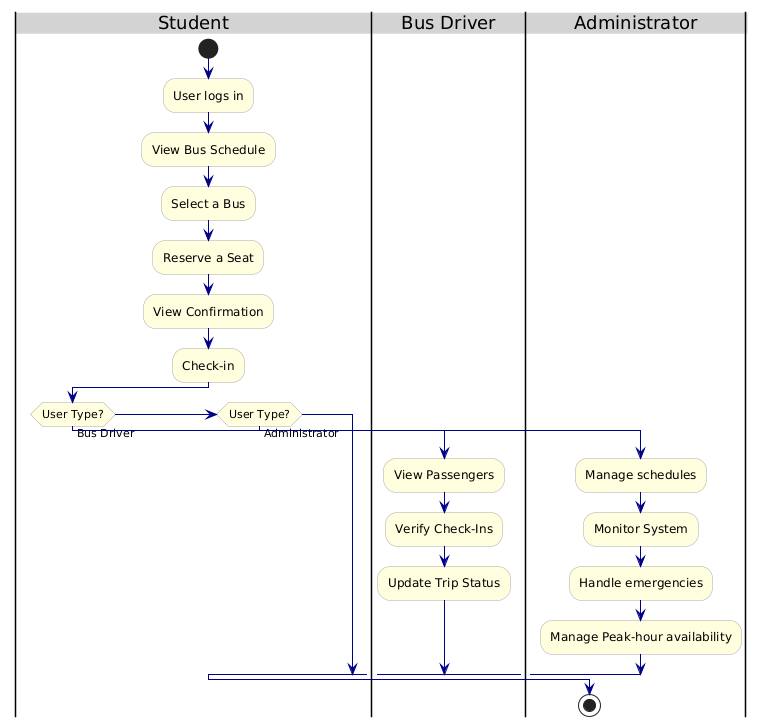

The diagram above was rendered by PlantUML. Its source (embedded in the PNG):
@startuml
skinparam backgroundColor White
skinparam activityBackgroundColor LightYellow
skinparam activityBorderColor DarkGray
skinparam arrowColor DarkBlue
skinparam conditionBackgroundColor LightBlue
skinparam conditionBorderColor DarkBlue
skinparam defaultFontName Arial
skinparam swimlaneFontColor Black
skinparam swimlaneFontStyle Bold
skinparam swimlaneBorderColor Black
skinparam swimlaneTitleBackgroundColor LightGray

|Student|
start
:User logs in;
:View Bus Schedule;
:Select a Bus;
:Reserve a Seat;
:View Confirmation;
:Check-in;

if (User Type?) then (Bus Driver)
|Bus Driver|
    :View Passengers;
    :Verify Check-Ins;
    :Update Trip Status;
else if (User Type?) then (Administrator)
|Administrator|
    :Manage schedules;
    :Monitor System;
    :Handle emergencies;
    :Manage Peak-hour availability;
endif

stop
@enduml